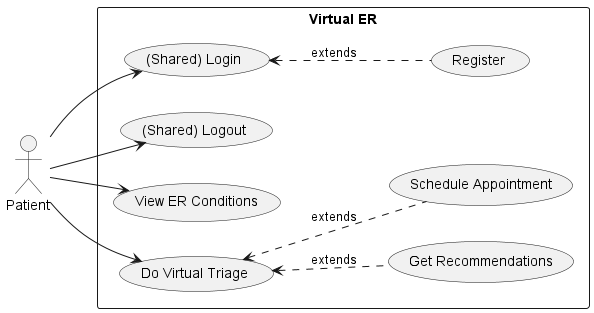

The diagram above was rendered by PlantUML. Its source (embedded in the PNG):
@startuml plantuml
left to right direction
:Patient: as p
rectangle "Virtual ER" {
  usecase "(Shared) Login" as login
  (Register) as reg
  usecase "(Shared) Logout" as logout
  (View ER Conditions) as view_er
  (Do Virtual Triage) as triage
  (Get Recommendations) as get_rec
  (Schedule Appointment) as schedule
}
p --> login
p --> logout
p --> view_er
p --> triage
login <.. reg : extends
triage <.. get_rec: extends
triage <.. schedule : extends
@enduml